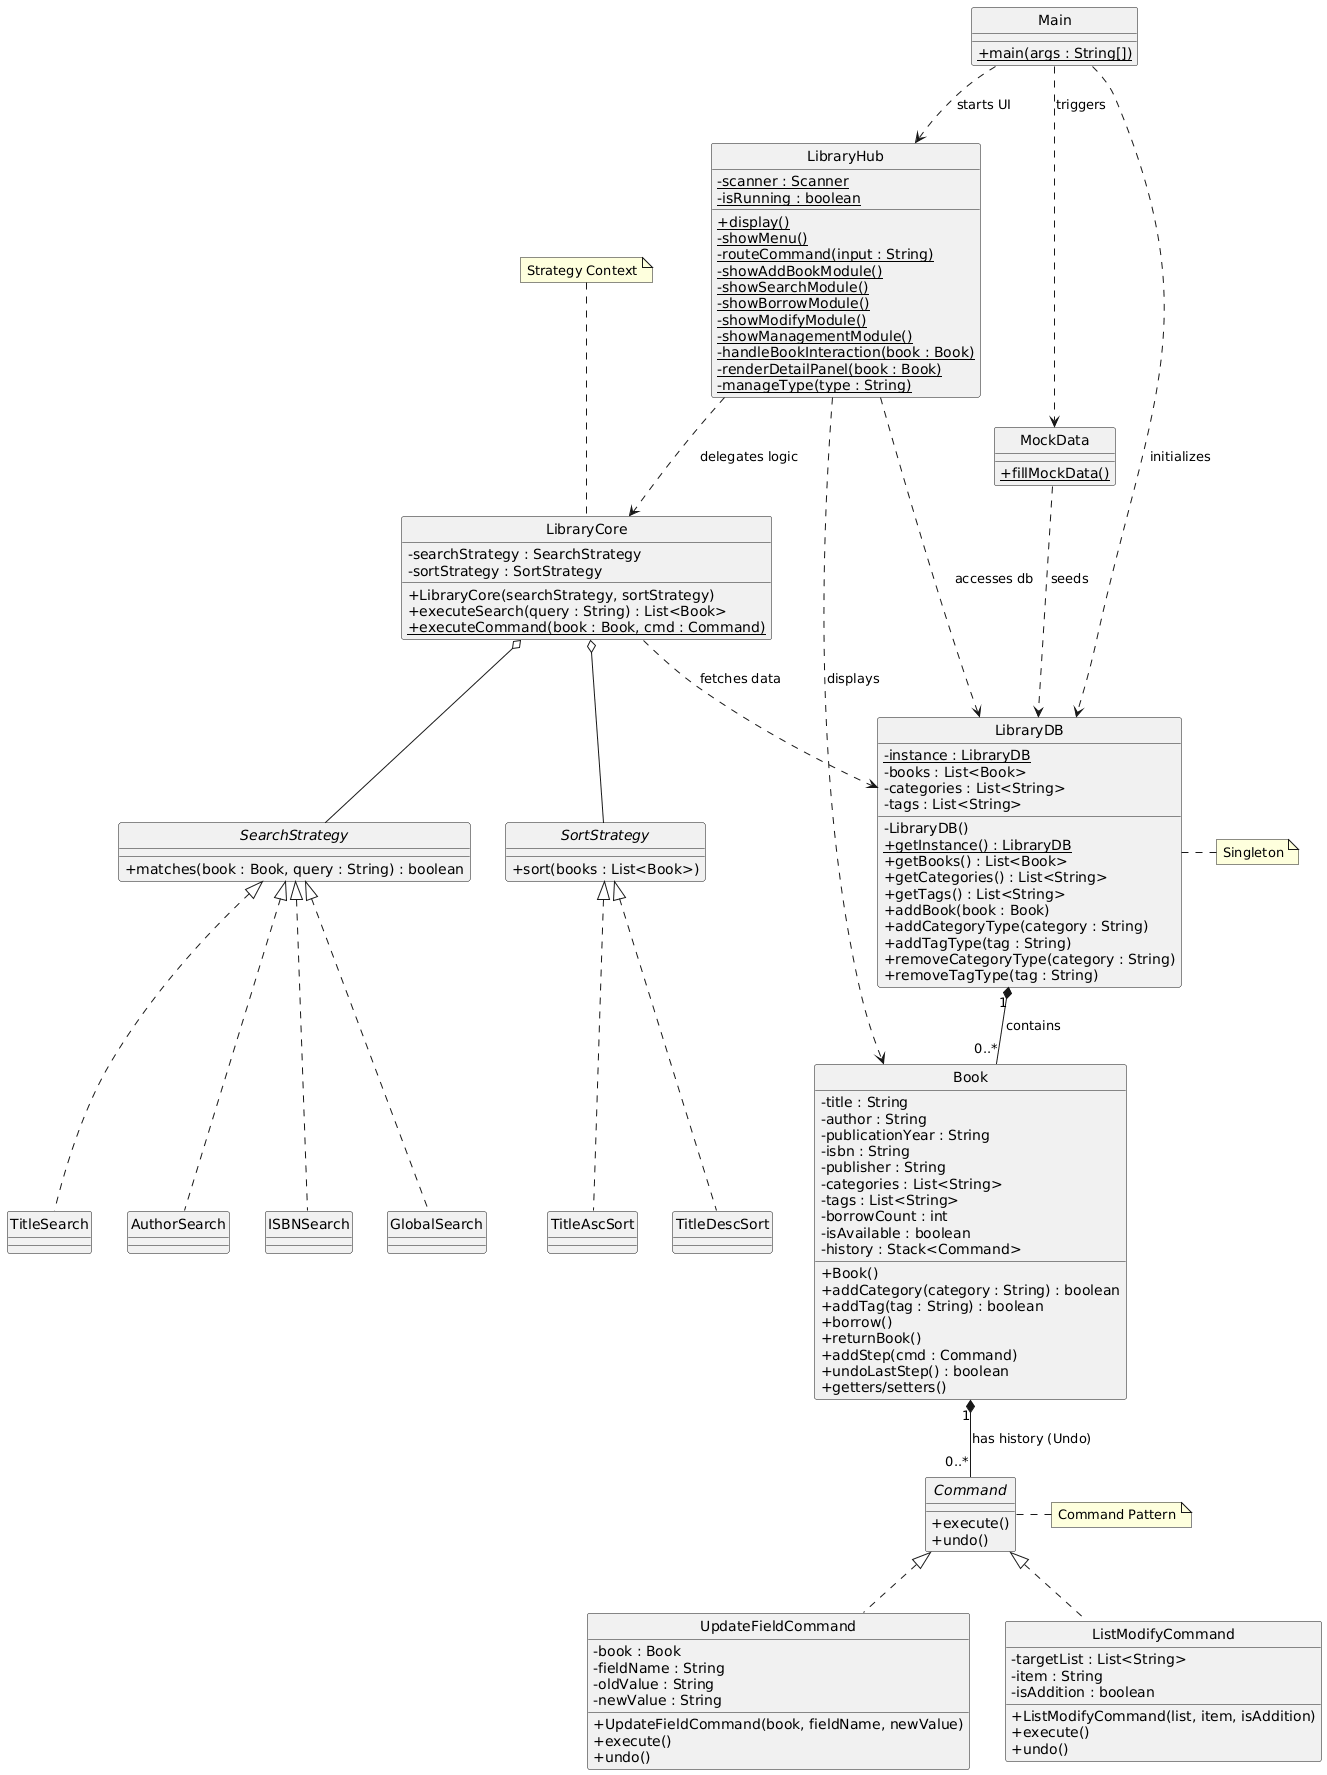

The diagram above was rendered by PlantUML. Its source (embedded in the PNG):
@startuml
skinparam style strictuml
skinparam PackageStyle rectangle
skinparam ClassAttributeIconSize 0

' Singleton Pattern
class LibraryDB {
    - {static} instance : LibraryDB
    - books : List<Book>
    - categories : List<String>
    - tags : List<String>
    - LibraryDB()
    + {static} getInstance() : LibraryDB
    + getBooks() : List<Book>
    + getCategories() : List<String>
    + getTags() : List<String>
    + addBook(book : Book)
    + addCategoryType(category : String)
    + addTagType(tag : String)
    + removeCategoryType(category : String)
    + removeTagType(tag : String)
}

' Strategy Pattern Interfaces
interface SearchStrategy {
    + matches(book : Book, query : String) : boolean
}

interface SortStrategy {
    + sort(books : List<Book>)
}

' Concrete Search Strategies
class TitleSearch implements SearchStrategy
class AuthorSearch implements SearchStrategy
class ISBNSearch implements SearchStrategy
class GlobalSearch implements SearchStrategy

' Concrete Sort Strategies
class TitleAscSort implements SortStrategy
class TitleDescSort implements SortStrategy

' Strategy Context & Command Executor
class LibraryCore {
    - searchStrategy : SearchStrategy
    - sortStrategy : SortStrategy
    + LibraryCore(searchStrategy, sortStrategy)
    + executeSearch(query : String) : List<Book>
    + {static} executeCommand(book : Book, cmd : Command)
}

' Command Pattern
interface Command {
    + execute()
    + undo()
}

class UpdateFieldCommand implements Command {
    - book : Book
    - fieldName : String
    - oldValue : String
    - newValue : String
    + UpdateFieldCommand(book, fieldName, newValue)
    + execute()
    + undo()
}

class ListModifyCommand implements Command {
    - targetList : List<String>
    - item : String
    - isAddition : boolean
    + ListModifyCommand(list, item, isAddition)
    + execute()
    + undo()
}

' Entity Class
class Book {
    - title : String
    - author : String
    - publicationYear : String
    - isbn : String
    - publisher : String
    - categories : List<String>
    - tags : List<String>
    - borrowCount : int
    - isAvailable : boolean
    - history : Stack<Command>
    + Book()
    + addCategory(category : String) : boolean
    + addTag(tag : String) : boolean
    + borrow()
    + returnBook()
    + addStep(cmd : Command)
    + undoLastStep() : boolean
    + getters/setters()
}

' UI & Logic Flow
class LibraryHub {
    - {static} scanner : Scanner
    - {static} isRunning : boolean
    + {static} display()
    - {static} showMenu()
    - {static} routeCommand(input : String)
    - {static} showAddBookModule()
    - {static} showSearchModule()
    - {static} showBorrowModule()
    - {static} showModifyModule()
    - {static} showManagementModule()
    - {static} handleBookInteraction(book : Book)
    - {static} renderDetailPanel(book : Book)
    - {static} manageType(type : String)
}

' Entry & Data Points
class Main {
    + {static} main(args : String[])
}

class MockData {
    + {static} fillMockData()
}

' Relationships
Main ..> LibraryDB : initializes
Main ..> MockData : triggers
Main ..> LibraryHub : starts UI

MockData ..> LibraryDB : seeds

LibraryHub ..> LibraryDB : accesses db
LibraryHub ..> LibraryCore : delegates logic
LibraryHub ..> Book : displays

LibraryCore o-- SearchStrategy
LibraryCore o-- SortStrategy
LibraryCore ..> LibraryDB : fetches data

Book "1" *-- "0..*" Command : has history (Undo)
LibraryDB "1" *-- "0..*" Book : contains

note right of LibraryDB : Singleton
note top of LibraryCore : Strategy Context
note right of Command : Command Pattern
@enduml